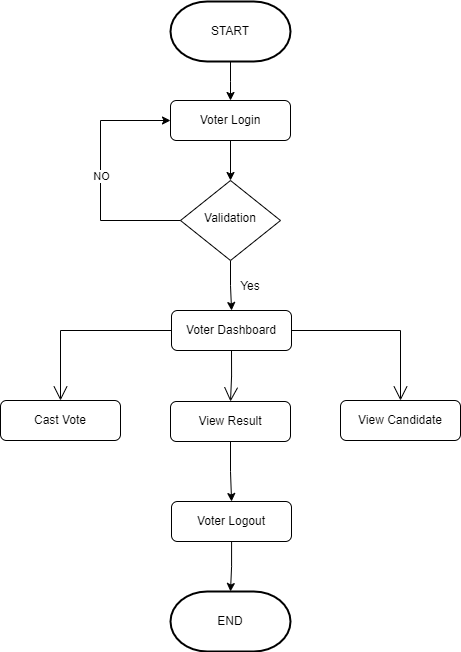

The diagram above was exported from draw.io. Its source (the exported page's mxGraphModel, read from the mxfile embedded in the PNG):
<mxGraphModel dx="1402" dy="689" grid="1" gridSize="10" guides="1" tooltips="1" connect="1" arrows="1" fold="1" page="1" pageScale="1" pageWidth="850" pageHeight="1100" math="0" shadow="0">
  <root>
    <mxCell id="0" />
    <mxCell id="1" parent="0" />
    <mxCell id="WuNQfuqPmk4RTjIf8zZ--1" value="Voter Dashboard" style="rounded=1;whiteSpace=wrap;html=1;fontSize=12;glass=0;strokeWidth=1;shadow=0;" vertex="1" parent="1">
      <mxGeometry x="331" y="329" width="120" height="40" as="geometry" />
    </mxCell>
    <mxCell id="WuNQfuqPmk4RTjIf8zZ--2" value="" style="edgeStyle=orthogonalEdgeStyle;rounded=0;orthogonalLoop=1;jettySize=auto;html=1;" edge="1" parent="1" source="WuNQfuqPmk4RTjIf8zZ--3" target="WuNQfuqPmk4RTjIf8zZ--1">
      <mxGeometry relative="1" as="geometry" />
    </mxCell>
    <mxCell id="WuNQfuqPmk4RTjIf8zZ--3" value="Validation" style="rhombus;whiteSpace=wrap;html=1;shadow=0;fontFamily=Helvetica;fontSize=12;align=center;strokeWidth=1;spacing=6;spacingTop=-4;" vertex="1" parent="1">
      <mxGeometry x="340" y="199" width="100" height="80" as="geometry" />
    </mxCell>
    <mxCell id="WuNQfuqPmk4RTjIf8zZ--5" value="View Candidate" style="rounded=1;whiteSpace=wrap;html=1;fontSize=12;glass=0;strokeWidth=1;shadow=0;" vertex="1" parent="1">
      <mxGeometry x="500" y="419" width="120" height="40" as="geometry" />
    </mxCell>
    <mxCell id="WuNQfuqPmk4RTjIf8zZ--13" value="Cast Vote" style="rounded=1;whiteSpace=wrap;html=1;fontSize=12;glass=0;strokeWidth=1;shadow=0;" vertex="1" parent="1">
      <mxGeometry x="160" y="419" width="120" height="40" as="geometry" />
    </mxCell>
    <mxCell id="WuNQfuqPmk4RTjIf8zZ--65" value="" style="edgeStyle=orthogonalEdgeStyle;rounded=0;orthogonalLoop=1;jettySize=auto;html=1;" edge="1" parent="1" source="WuNQfuqPmk4RTjIf8zZ--15" target="WuNQfuqPmk4RTjIf8zZ--24">
      <mxGeometry relative="1" as="geometry" />
    </mxCell>
    <mxCell id="WuNQfuqPmk4RTjIf8zZ--15" value="View Result" style="rounded=1;whiteSpace=wrap;html=1;fontSize=12;glass=0;strokeWidth=1;shadow=0;" vertex="1" parent="1">
      <mxGeometry x="330" y="420" width="120" height="40" as="geometry" />
    </mxCell>
    <mxCell id="WuNQfuqPmk4RTjIf8zZ--18" value="" style="edgeStyle=orthogonalEdgeStyle;rounded=0;orthogonalLoop=1;jettySize=auto;html=1;" edge="1" parent="1" source="WuNQfuqPmk4RTjIf8zZ--19" target="WuNQfuqPmk4RTjIf8zZ--3">
      <mxGeometry relative="1" as="geometry" />
    </mxCell>
    <mxCell id="WuNQfuqPmk4RTjIf8zZ--19" value="Voter Login" style="rounded=1;whiteSpace=wrap;html=1;fontSize=12;glass=0;strokeWidth=1;shadow=0;" vertex="1" parent="1">
      <mxGeometry x="330" y="119" width="120" height="40" as="geometry" />
    </mxCell>
    <mxCell id="WuNQfuqPmk4RTjIf8zZ--20" value="" style="edgeStyle=orthogonalEdgeStyle;rounded=0;orthogonalLoop=1;jettySize=auto;html=1;" edge="1" parent="1" source="WuNQfuqPmk4RTjIf8zZ--21" target="WuNQfuqPmk4RTjIf8zZ--19">
      <mxGeometry relative="1" as="geometry" />
    </mxCell>
    <mxCell id="WuNQfuqPmk4RTjIf8zZ--21" value="START" style="strokeWidth=2;html=1;shape=mxgraph.flowchart.terminator;whiteSpace=wrap;" vertex="1" parent="1">
      <mxGeometry x="330" y="20" width="120" height="60" as="geometry" />
    </mxCell>
    <mxCell id="WuNQfuqPmk4RTjIf8zZ--22" value="END" style="strokeWidth=2;html=1;shape=mxgraph.flowchart.terminator;whiteSpace=wrap;" vertex="1" parent="1">
      <mxGeometry x="330" y="610" width="120" height="60" as="geometry" />
    </mxCell>
    <mxCell id="WuNQfuqPmk4RTjIf8zZ--66" value="" style="edgeStyle=orthogonalEdgeStyle;rounded=0;orthogonalLoop=1;jettySize=auto;html=1;" edge="1" parent="1" source="WuNQfuqPmk4RTjIf8zZ--24" target="WuNQfuqPmk4RTjIf8zZ--22">
      <mxGeometry relative="1" as="geometry" />
    </mxCell>
    <mxCell id="WuNQfuqPmk4RTjIf8zZ--24" value="Voter Logout" style="rounded=1;whiteSpace=wrap;html=1;fontSize=12;glass=0;strokeWidth=1;shadow=0;" vertex="1" parent="1">
      <mxGeometry x="331" y="520" width="120" height="40" as="geometry" />
    </mxCell>
    <mxCell id="WuNQfuqPmk4RTjIf8zZ--25" value="" style="endArrow=classic;html=1;rounded=0;edgeStyle=orthogonalEdgeStyle;entryX=0;entryY=0.5;entryDx=0;entryDy=0;exitX=0;exitY=0.5;exitDx=0;exitDy=0;" edge="1" parent="1" source="WuNQfuqPmk4RTjIf8zZ--3" target="WuNQfuqPmk4RTjIf8zZ--19">
      <mxGeometry relative="1" as="geometry">
        <mxPoint x="290" y="270" as="sourcePoint" />
        <mxPoint x="390" y="270" as="targetPoint" />
        <Array as="points">
          <mxPoint x="260" y="239" />
          <mxPoint x="260" y="139" />
        </Array>
      </mxGeometry>
    </mxCell>
    <mxCell id="WuNQfuqPmk4RTjIf8zZ--26" value="NO" style="edgeLabel;resizable=0;html=1;align=center;verticalAlign=middle;" connectable="0" vertex="1" parent="WuNQfuqPmk4RTjIf8zZ--25">
      <mxGeometry relative="1" as="geometry" />
    </mxCell>
    <mxCell id="WuNQfuqPmk4RTjIf8zZ--27" value="Yes" style="text;html=1;strokeColor=none;fillColor=none;align=center;verticalAlign=middle;whiteSpace=wrap;rounded=0;" vertex="1" parent="1">
      <mxGeometry x="380" y="290" width="60" height="30" as="geometry" />
    </mxCell>
    <mxCell id="WuNQfuqPmk4RTjIf8zZ--28" value="" style="endArrow=open;endFill=1;endSize=12;html=1;rounded=0;edgeStyle=orthogonalEdgeStyle;exitX=0.5;exitY=1;exitDx=0;exitDy=0;entryX=0.5;entryY=0;entryDx=0;entryDy=0;" edge="1" parent="1" source="WuNQfuqPmk4RTjIf8zZ--1" target="WuNQfuqPmk4RTjIf8zZ--15">
      <mxGeometry width="160" relative="1" as="geometry">
        <mxPoint x="260" y="610" as="sourcePoint" />
        <mxPoint x="420" y="610" as="targetPoint" />
      </mxGeometry>
    </mxCell>
    <mxCell id="WuNQfuqPmk4RTjIf8zZ--29" value="" style="endArrow=open;endFill=1;endSize=12;html=1;rounded=0;edgeStyle=orthogonalEdgeStyle;exitX=0;exitY=0.5;exitDx=0;exitDy=0;" edge="1" parent="1" source="WuNQfuqPmk4RTjIf8zZ--1" target="WuNQfuqPmk4RTjIf8zZ--13">
      <mxGeometry width="160" relative="1" as="geometry">
        <mxPoint x="260" y="510" as="sourcePoint" />
        <mxPoint x="420" y="510" as="targetPoint" />
      </mxGeometry>
    </mxCell>
    <mxCell id="WuNQfuqPmk4RTjIf8zZ--30" value="" style="endArrow=open;endFill=1;endSize=12;html=1;rounded=0;edgeStyle=orthogonalEdgeStyle;entryX=0.5;entryY=0;entryDx=0;entryDy=0;exitX=1;exitY=0.5;exitDx=0;exitDy=0;" edge="1" parent="1" source="WuNQfuqPmk4RTjIf8zZ--1" target="WuNQfuqPmk4RTjIf8zZ--5">
      <mxGeometry width="160" relative="1" as="geometry">
        <mxPoint x="260" y="510" as="sourcePoint" />
        <mxPoint x="420" y="510" as="targetPoint" />
      </mxGeometry>
    </mxCell>
  </root>
</mxGraphModel>